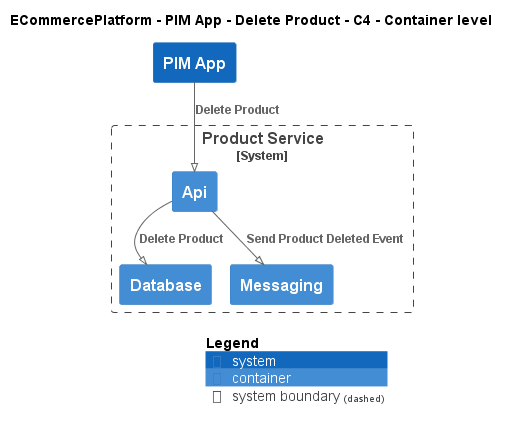

The diagram above was rendered by PlantUML. Its source (embedded in the PNG):
@startuml
!pragma layout smetana
!include ..\..\..\..\..\.c4s\C4_Container.puml

AddElementTag("c4interflow:lifecycle:new", $bgColor=green, $fontColor=#ffffff, $borderColor=green, $shadowing="False")
AddElementTag("c4interflow:lifecycle:changed", $bgColor=orange, $fontColor=#ffffff, $borderColor=orange, $shadowing="False")
AddElementTag("c4interflow:lifecycle:removed", $bgColor=red, $fontColor=#ffffff, $borderColor=red, $shadowing="False")

AddRelTag("c4interflow:lifecycle:new", $textColor=green, $lineColor=green)
AddRelTag("c4interflow:lifecycle:changed", $textColor=orange, $lineColor=orange)
AddRelTag("c4interflow:lifecycle:removed", $textColor=red, $lineColor=red)

SHOW_PERSON_PORTRAIT()
LAYOUT_TOP_DOWN()

skinparam linetype polyline

title ECommercePlatform - PIM App - Delete Product - C4 - Container level

System(ECommercePlatform.SoftwareSystems.PIMApp, "PIM App", "")

System_Boundary(ECommercePlatform.SoftwareSystems.ProductService, "Product Service") {
    Container(ECommercePlatform.SoftwareSystems.ProductService.Containers.Api, "Api", "", "")
    Container(ECommercePlatform.SoftwareSystems.ProductService.Containers.Database, "Database", "", "")
    Container(ECommercePlatform.SoftwareSystems.ProductService.Containers.Messaging, "Messaging", "", "")
}

Rel(ECommercePlatform.SoftwareSystems.PIMApp, ECommercePlatform.SoftwareSystems.ProductService.Containers.Api, "Delete Product")
Rel(ECommercePlatform.SoftwareSystems.ProductService.Containers.Api, ECommercePlatform.SoftwareSystems.ProductService.Containers.Database, "Delete Product")
Rel(ECommercePlatform.SoftwareSystems.ProductService.Containers.Api, ECommercePlatform.SoftwareSystems.ProductService.Containers.Messaging, "Send Product Deleted Event")


SHOW_LEGEND()
@enduml